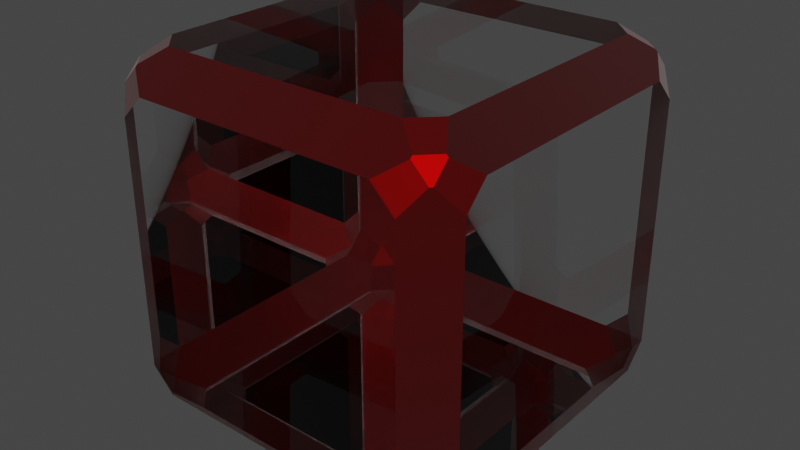 # Source: BeveledBoxGlassEdit.blend  (saved by Blender 3.4.6; exported with 4.5.12 LTS)
import bpy
from mathutils import Matrix  # noqa: F401  (used for matrix-valued properties, if any)

bpy.ops.wm.read_factory_settings(use_empty=True)
scene = bpy.context.scene
scene.name = 'Scene'

# ---- collections
col_collection = bpy.data.collections.new('Collection'); scene.collection.children.link(col_collection)

# ---- materials (node trees are filled in below, after node groups)
mat_material = bpy.data.materials.new('Material')
mat_material.alpha_threshold = 0.0
mat_material.use_raytrace_refraction = True
mat_material.use_screen_refraction = True
mat_material.thickness_mode = 'SLAB'
mat_material.roughness = 0.5
mat_material.line_color = (0.0, 0.0, 0.0, 1.0)
mat_red = bpy.data.materials.new('Red')
mat_red.use_transparent_shadow = False

# ---- node groups
ng_auto_smooth = bpy.data.node_groups.new('Auto Smooth', 'GeometryNodeTree')
_s = ng_auto_smooth.interface.new_socket(name='Geometry', in_out='OUTPUT', socket_type='NodeSocketGeometry')
_s = ng_auto_smooth.interface.new_socket(name='Geometry', in_out='INPUT', socket_type='NodeSocketGeometry')
_s = ng_auto_smooth.interface.new_socket(name='Angle', in_out='INPUT', socket_type='NodeSocketFloat')
_s.subtype = 'ANGLE'
_s.min_value = 0.0
_s.max_value = 3.142
ng_auto_smooth.is_modifier = True
_N = ng_auto_smooth.nodes; _L = ng_auto_smooth.links
n0 = _N.new('NodeGroupOutput'); n0.name = 'Group Output'; n0.location = (480, -100)
n1 = _N.new('NodeGroupInput'); n1.name = 'Group Input'; n1.location = (-420, -300)
n2 = _N.new('NodeGroupInput'); n2.name = 'Group Input.001'; n2.location = (-60, -100)
n3 = _N.new('GeometryNodeSetShadeSmooth'); n3.name = 'Set Shade Smooth'; n3.location = (120, -100)
n3.domain = 'EDGE'
n4 = _N.new('GeometryNodeSetShadeSmooth'); n4.name = 'Set Shade Smooth.001'; n4.location = (300, -100)
n5 = _N.new('GeometryNodeInputMeshEdgeAngle'); n5.name = 'Edge Angle'; n5.location = (-420, -220)
n6 = _N.new('GeometryNodeInputEdgeSmooth'); n6.name = 'Is Edge Smooth'; n6.location = (-60, -160)
n7 = _N.new('GeometryNodeInputShadeSmooth'); n7.name = 'Is Face Smooth'; n7.location = (-240, -340)
n8 = _N.new('FunctionNodeBooleanMath'); n8.name = 'Boolean Math'; n8.location = (-60, -220)
n9 = _N.new('FunctionNodeCompare'); n9.name = 'Compare'; n9.location = (-240, -180)
n9.operation = 'LESS_EQUAL'
_L.new(n5.outputs[0], n9.inputs[0])
_L.new(n4.outputs[0], n0.inputs[0])
_L.new(n1.outputs[1], n9.inputs[1])
_L.new(n9.outputs[0], n8.inputs[0])
_L.new(n7.outputs[0], n8.inputs[1])
_L.new(n2.outputs[0], n3.inputs[0])
_L.new(n6.outputs[0], n3.inputs[1])
_L.new(n3.outputs[0], n4.inputs[0])
_L.new(n8.outputs[0], n3.inputs[2])
n0.is_active_output = True

# ---- material node trees
mat_material.use_nodes = True; mat_material.node_tree.nodes.clear()
_N = mat_material.node_tree.nodes; _L = mat_material.node_tree.links
n0 = _N.new('ShaderNodeOutputMaterial'); n0.name = 'Material Output'; n0.location = (737, 333)
n1 = _N.new('ShaderNodeMixShader'); n1.name = 'Mix Shader'; n1.location = (445, 343)
n2 = _N.new('ShaderNodeBsdfPrincipled'); n2.name = 'Principled BSDF'; n2.location = (-71, 248)
n2.distribution = 'GGX'
n2.subsurface_method = 'RANDOM_WALK_SKIN'
n2.inputs[0].default_value = (1.0, 1.0, 1.0, 1.0)
n2.inputs[2].default_value = 0.0
n2.inputs[3].default_value = 1.45
n2.inputs[18].default_value = 1.0
n2.inputs[27].default_value = (0.0, 0.0, 0.0, 1.0)
n2.inputs[28].default_value = 1.0
n3 = _N.new('ShaderNodeBsdfTransparent'); n3.name = 'Transparent BSDF'; n3.location = (27, 328)
n4 = _N.new('ShaderNodeFresnel'); n4.name = 'Fresnel'; n4.location = (-95, 602)
n4.inputs[0].default_value = 1.45
n5 = _N.new('ShaderNodeValToRGB'); n5.name = 'ColorRamp'; n5.location = (125, 592)
while len(n5.color_ramp.elements) > 1: n5.color_ramp.elements.remove(n5.color_ramp.elements[-1])
n5.color_ramp.elements[0].position = 0.0; n5.color_ramp.elements[0].color = (0.0, 0.0, 0.0, 0.0)
_e = n5.color_ramp.elements.new(1.0); _e.color = (1.0, 1.0, 1.0, 1.0)
n6 = _N.new('ShaderNodeValue'); n6.name = 'Value'; n6.location = (737, 173)
n6.outputs[0].default_value = 0.0
_L.new(n1.outputs[0], n0.inputs[0])
_L.new(n2.outputs[0], n1.inputs[2])
_L.new(n3.outputs[0], n1.inputs[1])
_L.new(n5.outputs[0], n1.inputs[0])
_L.new(n4.outputs[0], n5.inputs[0])
_L.new(n6.outputs[0], n0.inputs[3])
n0.is_active_output = True
mat_red.use_nodes = True; mat_red.node_tree.nodes.clear()
_N = mat_red.node_tree.nodes; _L = mat_red.node_tree.links
n0 = _N.new('ShaderNodeBsdfPrincipled'); n0.name = 'Principled BSDF'; n0.location = (10, 300)
n0.distribution = 'GGX'
n0.subsurface_method = 'RANDOM_WALK_SKIN'
n0.inputs[0].default_value = (0.224, 0.0, 0.0, 1.0)
n0.inputs[1].default_value = 1.0
n0.inputs[3].default_value = 1.45
n0.inputs[8].default_value = 1.0
n0.inputs[9].default_value = (0.0, 0.0, 0.0)
n0.inputs[10].default_value = 0.72
n0.inputs[11].default_value = 2.7
n0.inputs[12].default_value = 0.072
n0.inputs[24].default_value = 0.2
n0.inputs[27].default_value = (0.0, 0.0, 0.0, 1.0)
n0.inputs[28].default_value = 1.0
n1 = _N.new('ShaderNodeOutputMaterial'); n1.name = 'Material Output'; n1.location = (300, 300)
_L.new(n0.outputs[0], n1.inputs[0])
n1.is_active_output = True

# ---- world
world_world = bpy.data.worlds.new('World'); scene.world = world_world
world_world.use_nodes = True; world_world.node_tree.nodes.clear()
_N = world_world.node_tree.nodes; _L = world_world.node_tree.links
n0 = _N.new('ShaderNodeOutputWorld'); n0.name = 'World Output'; n0.location = (300, 300)
n1 = _N.new('ShaderNodeBackground'); n1.name = 'Background'; n1.location = (10, 300)
n1.inputs[0].default_value = (0.05088, 0.05088, 0.05088, 1.0)
_L.new(n1.outputs[0], n0.inputs[0])
n0.is_active_output = True
world_world.color = (0.05088, 0.05088, 0.05088)
world_world.use_sun_shadow = False
world_world.sun_shadow_jitter_overblur = 0.0

# ---- meshes
me_cube = bpy.data.meshes.new('Cube')
me_cube.from_pydata([(0.8091, 1.0, 0.6821), (0.6821, 1.0, 0.8091), (0.8091, 0.9102, 0.8989), (0.8989, 0.9102, 0.8091), (0.6821, 0.8091, 1.0), (0.8091, 0.6821, 1.0), (0.8989, 0.8091, 0.9102), (0.8091, 0.8989, 0.9102), (0.9102, 0.8989, 0.8091), (0.9102, 0.8091, 0.8989), (1.0, 0.6821, 0.8091), (1.0, 0.8091, 0.6821), (0.8091, 0.6821, -1.0), (0.6821, 0.8091, -1.0), (0.8091, 0.8989, -0.9102), (0.8989, 0.8091, -0.9102), (0.6821, 1.0, -0.8091), (0.8091, 1.0, -0.6821), (0.8989, 0.9102, -0.8091), (0.8091, 0.9102, -0.8989), (0.9102, 0.8091, -0.8989), (0.9102, 0.8989, -0.8091), (1.0, 0.8091, -0.6821), (1.0, 0.6821, -0.8091), (1.0, -0.8091, 0.6821), (1.0, -0.6821, 0.8091), (0.9102, -0.8091, 0.8989), (0.9102, -0.8989, 0.8091), (0.8091, -0.6821, 1.0), (0.6821, -0.8091, 1.0), (0.8091, -0.8989, 0.9102), (0.8989, -0.8091, 0.9102), (0.8989, -0.9102, 0.8091), (0.8091, -0.9102, 0.8989), (0.6821, -1.0, 0.8091), (0.8091, -1.0, 0.6821), (1.0, -0.6821, -0.8091), (1.0, -0.8091, -0.6821), (0.9102, -0.8989, -0.8091), (0.9102, -0.8091, -0.8989), (0.8091, -1.0, -0.6821), (0.6821, -1.0, -0.8091), (0.8091, -0.9102, -0.8989), (0.8989, -0.9102, -0.8091), (0.8989, -0.8091, -0.9102), (0.8091, -0.8989, -0.9102), (0.6821, -0.8091, -1.0), (0.8091, -0.6821, -1.0), (-0.6821, 1.0, 0.8091), (-0.8091, 1.0, 0.6821), (-0.8989, 0.9102, 0.8091), (-0.8091, 0.9102, 0.8989), (-1.0, 0.8091, 0.6821), (-1.0, 0.6821, 0.8091), (-0.9102, 0.8091, 0.8989), (-0.9102, 0.8989, 0.8091), (-0.8091, 0.8989, 0.9102), (-0.8989, 0.8091, 0.9102), (-0.8091, 0.6821, 1.0), (-0.6821, 0.8091, 1.0), (-1.0, 0.6821, -0.8091), (-1.0, 0.8091, -0.6821), (-0.9102, 0.8989, -0.8091), (-0.9102, 0.8091, -0.8989), (-0.8091, 1.0, -0.6821), (-0.6821, 1.0, -0.8091), (-0.8091, 0.9102, -0.8989), (-0.8989, 0.9102, -0.8091), (-0.8989, 0.8091, -0.9102), (-0.8091, 0.8989, -0.9102), (-0.6821, 0.8091, -1.0), (-0.8091, 0.6821, -1.0), (-1.0, -0.6821, 0.8091), (-1.0, -0.8091, 0.6821), (-0.9102, -0.8989, 0.8091), (-0.9102, -0.8091, 0.8989), (-0.8091, -1.0, 0.6821), (-0.6821, -1.0, 0.8091), (-0.8091, -0.9102, 0.8989), (-0.8989, -0.9102, 0.8091), (-0.8989, -0.8091, 0.9102), (-0.8091, -0.8989, 0.9102), (-0.6821, -0.8091, 1.0), (-0.8091, -0.6821, 1.0), (-0.8091, -0.6821, -1.0), (-0.6821, -0.8091, -1.0), (-0.8091, -0.8989, -0.9102), (-0.8989, -0.8091, -0.9102), (-0.6821, -1.0, -0.8091), (-0.8091, -1.0, -0.6821), (-0.8989, -0.9102, -0.8091), (-0.8091, -0.9102, -0.8989), (-0.9102, -0.8091, -0.8989), (-0.9102, -0.8989, -0.8091), (-1.0, -0.8091, -0.6821), (-1.0, -0.6821, -0.8091)], [], [(32, 35, 40, 43, 38, 37, 24, 27), (68, 71, 84, 87, 92, 95, 60, 63), (39, 38, 43, 42, 45, 44), (23, 22, 11, 10, 25, 24, 37, 36), (44, 47, 12, 15, 20, 23, 36, 39), (65, 64, 49, 48, 1, 0, 17, 16), (14, 13, 70, 69, 66, 65, 16, 19), (30, 29, 82, 81, 78, 77, 34, 33), (86, 85, 46, 45, 42, 41, 88, 91), (50, 49, 64, 67, 62, 61, 52, 55), (75, 74, 79, 78, 81, 80), (90, 89, 76, 79, 74, 73, 94, 93), (63, 62, 67, 66, 69, 68), (71, 70, 13, 12, 47, 46, 85, 84), (3, 2, 7, 6, 9, 8), (87, 86, 91, 90, 93, 92), (27, 26, 31, 30, 33, 32), (80, 83, 58, 57, 54, 53, 72, 75), (41, 40, 35, 34, 77, 76, 89, 88), (5, 4, 59, 58, 83, 82, 29, 28), (51, 50, 55, 54, 57, 56), (95, 94, 73, 72, 53, 52, 61, 60), (6, 5, 28, 31, 26, 25, 10, 9), (15, 14, 19, 18, 21, 20), (56, 59, 4, 7, 2, 1, 48, 51), (0, 1, 2, 3), (4, 5, 6, 7), (8, 9, 10, 11), (12, 13, 14, 15), (16, 17, 18, 19), (20, 21, 22, 23), (24, 25, 26, 27), (28, 29, 30, 31), (32, 33, 34, 35), (36, 37, 38, 39), (40, 41, 42, 43), (44, 45, 46, 47), (48, 49, 50, 51), (52, 53, 54, 55), (56, 57, 58, 59), (60, 61, 62, 63), (64, 65, 66, 67), (68, 69, 70, 71), (72, 73, 74, 75), (76, 77, 78, 79), (80, 81, 82, 83), (84, 85, 86, 87), (88, 89, 90, 91), (92, 93, 94, 95), (8, 11, 22, 21, 18, 17, 0, 3)])
me_cube.polygons.foreach_set('material_index', [1, 1, 1, 0, 1, 0, 1, 1, 1, 1, 1, 1, 1, 0, 1, 1, 1, 1, 0, 0, 1, 0, 1, 1, 1, 1, 1, 1, 1, 1, 1, 1, 1, 1, 1, 1, 1, 1, 1, 1, 1, 1, 1, 1, 1, 1, 1, 1, 1, 1])
_uv = me_cube.uv_layers.new(name='UVMap')
_uv.uv.foreach_set('vector', [0.6011, 0.7514, 0.5853, 0.7739, 0.4147, 0.7739, 0.3989, 0.7514, 0.3989, 0.7486, 0.4147, 0.7261, 0.5853, 0.7261, 0.6011, 0.7486, 0.1376, 0.5239, 0.1489, 0.5397, 0.1489, 0.7103, 0.1376, 0.7261, 0.1362, 0.7261, 0.125, 0.7103, 0.125, 0.5397, 0.1362, 0.5239, 0.3638, 0.7261, 0.3638, 0.7374, 0.3624, 0.7388, 0.3511, 0.7388, 0.3511, 0.7374, 0.3624, 0.7261, 0.3989, 0.5397, 0.4147, 0.5239, 0.5853, 0.5239, 0.6011, 0.5397, 0.6011, 0.7103, 0.5853, 0.7261, 0.4147, 0.7261, 0.3989, 0.7103, 0.3736, 0.7261, 0.3511, 0.7103, 0.3511, 0.5397, 0.3736, 0.5239, 0.3764, 0.5239, 0.3989, 0.5397, 0.3989, 0.7103, 0.3764, 0.7261, 0.3989, 0.2897, 0.4147, 0.2739, 0.5853, 0.2739, 0.6011, 0.2897, 0.6011, 0.4603, 0.5853, 0.4761, 0.4147, 0.4761, 0.3989, 0.4603, 0.3511, 0.5126, 0.3353, 0.5239, 0.1647, 0.5239, 0.1489, 0.5126, 0.1489, 0.5112, 0.1647, 0.5, 0.3353, 0.5, 0.3511, 0.5112, 0.6138, 0.7739, 0.625, 0.7897, 0.625, 0.9603, 0.6138, 0.9761, 0.6124, 0.9761, 0.6011, 0.9603, 0.6011, 0.7897, 0.6124, 0.7739, 0.1489, 0.7374, 0.1647, 0.7261, 0.3353, 0.7261, 0.3511, 0.7374, 0.3511, 0.7388, 0.3353, 0.75, 0.1647, 0.75, 0.1489, 0.7388, 0.6011, 0.2514, 0.5853, 0.2739, 0.4147, 0.2739, 0.3989, 0.2514, 0.3989, 0.2486, 0.4147, 0.2261, 0.5853, 0.2261, 0.6011, 0.2486, 0.6124, 0.02386, 0.6011, 0.01264, 0.6011, 0.01123, 0.6124, 0.01123, 0.6138, 0.01264, 0.6138, 0.02386, 0.3989, 0.01123, 0.4147, 0.0, 0.5853, 0.0, 0.6011, 0.01123, 0.6011, 0.01264, 0.5853, 0.02386, 0.4147, 0.02386, 0.3989, 0.01264, 0.1362, 0.5239, 0.1362, 0.5126, 0.1376, 0.5112, 0.1489, 0.5112, 0.1489, 0.5126, 0.1376, 0.5239, 0.1489, 0.5397, 0.1647, 0.5239, 0.3353, 0.5239, 0.3511, 0.5397, 0.3511, 0.7103, 0.3353, 0.7261, 0.1647, 0.7261, 0.1489, 0.7103, 0.6011, 0.4874, 0.6124, 0.4761, 0.6138, 0.4761, 0.6138, 0.4874, 0.6124, 0.4888, 0.6011, 0.4888, 0.1376, 0.7261, 0.1489, 0.7374, 0.1489, 0.7388, 0.1376, 0.7388, 0.1362, 0.7374, 0.1362, 0.7261, 0.6011, 0.7612, 0.6124, 0.7612, 0.6138, 0.7626, 0.6138, 0.7739, 0.6124, 0.7739, 0.6011, 0.7626, 0.6138, 0.02386, 0.625, 0.03974, 0.625, 0.2103, 0.6138, 0.2261, 0.6124, 0.2261, 0.6011, 0.2103, 0.6011, 0.03974, 0.6124, 0.02386, 0.3989, 0.7897, 0.4147, 0.7739, 0.5853, 0.7739, 0.6011, 0.7897, 0.6011, 0.9603, 0.5853, 0.9761, 0.4147, 0.9761, 0.3989, 0.9603, 0.6489, 0.5397, 0.6647, 0.5239, 0.8353, 0.5239, 0.8511, 0.5397, 0.8511, 0.7103, 0.8353, 0.7261, 0.6647, 0.7261, 0.6489, 0.7103, 0.6124, 0.2388, 0.6011, 0.2388, 0.6011, 0.2374, 0.6124, 0.2261, 0.6138, 0.2261, 0.6138, 0.2374, 0.3989, 0.03974, 0.4147, 0.02386, 0.5853, 0.02386, 0.6011, 0.03974, 0.6011, 0.2103, 0.5853, 0.2261, 0.4147, 0.2261, 0.3989, 0.2103, 0.6264, 0.5239, 0.6489, 0.5397, 0.6489, 0.7103, 0.6264, 0.7261, 0.6236, 0.7261, 0.6011, 0.7103, 0.6011, 0.5397, 0.6236, 0.5239, 0.3624, 0.5239, 0.3511, 0.5126, 0.3511, 0.5112, 0.3624, 0.5112, 0.3638, 0.5126, 0.3638, 0.5239, 0.6138, 0.2739, 0.625, 0.2897, 0.625, 0.4603, 0.6138, 0.4761, 0.6124, 0.4761, 0.6011, 0.4603, 0.6011, 0.2897, 0.6124, 0.2739, 0.5853, 0.4761, 0.6011, 0.4603, 0.6124, 0.4761, 0.6011, 0.4874, 0.625, 0.4603, 0.6489, 0.5397, 0.6264, 0.5239, 0.6138, 0.4761, 0.6011, 0.5014, 0.6124, 0.4888, 0.6011, 0.5397, 0.5853, 0.5239, 0.3511, 0.5397, 0.3353, 0.5239, 0.3511, 0.5126, 0.3624, 0.5239, 0.3353, 0.5, 0.4147, 0.4761, 0.3989, 0.4986, 0.3511, 0.5112, 0.3764, 0.5239, 0.3638, 0.5126, 0.4147, 0.5239, 0.3989, 0.5397, 0.5853, 0.7261, 0.6011, 0.7103, 0.6236, 0.7261, 0.6011, 0.7612, 0.6489, 0.7103, 0.6647, 0.7261, 0.6138, 0.7739, 0.6138, 0.7626, 0.6011, 0.7514, 0.6124, 0.7739, 0.6011, 0.7897, 0.5853, 0.7739, 0.3989, 0.7103, 0.4147, 0.7261, 0.3989, 0.7486, 0.3638, 0.7261, 0.4147, 0.7739, 0.3989, 0.7897, 0.3511, 0.7388, 0.3624, 0.7388, 0.3736, 0.7261, 0.3511, 0.7374, 0.3353, 0.7261, 0.3511, 0.7103, 0.6011, 0.2897, 0.5853, 0.2739, 0.6011, 0.2514, 0.6124, 0.2388, 0.5853, 0.2261, 0.6011, 0.2103, 0.6124, 0.2261, 0.6011, 0.2374, 0.6138, 0.2739, 0.6138, 0.2261, 0.625, 0.2103, 0.8353, 0.5239, 0.125, 0.5397, 0.4147, 0.2261, 0.3989, 0.2486, 0.1362, 0.5239, 0.4147, 0.2739, 0.3989, 0.2897, 0.1489, 0.5112, 0.1376, 0.5112, 0.1376, 0.5239, 0.1489, 0.5126, 0.1647, 0.5239, 0.1489, 0.5397, 0.6011, 0.03974, 0.5853, 0.02386, 0.6011, 0.01264, 0.6124, 0.02386, 0.5853, 0.0, 0.6011, 0.9603, 0.6124, 0.9761, 0.6011, 0.01123, 0.6138, 0.02386, 0.6138, 0.01264, 0.625, 0.9603, 0.8511, 0.7103, 0.1489, 0.7103, 0.1647, 0.7261, 0.1489, 0.7374, 0.1376, 0.7261, 0.1647, 0.75, 0.4147, 0.9761, 0.3989, 0.01123, 0.1489, 0.7388, 0.1362, 0.7261, 0.1362, 0.7374, 0.4147, 0.02386, 0.3989, 0.03974, 0.6011, 0.5014, 0.5853, 0.5239, 0.4147, 0.5239, 0.3989, 0.5014, 0.3989, 0.4986, 0.4147, 0.4761, 0.5853, 0.4761, 0.6011, 0.4986])
me_cube.materials.append(mat_material)
me_cube.materials.append(mat_red)
me_cube.use_mirror_vertex_groups = False
me_cube.update()

# ---- objects
ob_cube = bpy.data.objects.new('Cube', me_cube)

# ---- transforms, parenting, visibility, modifiers, constraints
ob_cube.location = (0.0, 0.0, 0.0)
ob_cube.lock_rotations_4d = False
ob_cube.empty_display_type = 'ARROWS'
ob_cube.lineart.crease_threshold = 0.0
_m = ob_cube.modifiers.new('Auto Smooth', 'NODES')
_m.node_group = ng_auto_smooth
_gi = [s.identifier for s in ng_auto_smooth.interface.items_tree if s.item_type == 'SOCKET' and s.in_out == 'INPUT']
_m[_gi[1]] = 0.5236  # Angle

# ---- collection membership
col_collection.objects.link(ob_cube)

# ---- scene / render settings (as saved in the file)
scene.frame_start = 1; scene.frame_end = 250; scene.frame_set(1)
scene.render.engine = 'BLENDER_EEVEE_NEXT'
scene.cycles.sampling_pattern = 'TABULATED_SOBOL'
scene.cycles.use_light_tree = False
scene.eevee.use_raytracing = True
scene.view_settings.view_transform = 'Filmic'
bpy.context.view_layer.update()

# ---- added for rendering (the .blend has no active camera and no usable light): camera, sun
cam_auto = bpy.data.cameras.new('AutoCamera')
cam_auto.lens = 50.0
cam_auto.sensor_width = 36.0
cam_auto.clip_end = 1000.0
ob_auto_camera = bpy.data.objects.new('AutoCamera', cam_auto)
scene.collection.objects.link(ob_auto_camera)
ob_auto_camera.location = (3.20507, -3.84609, 2.56406)
ob_auto_camera.rotation_euler = (1.09748, -7.21219e-08, 0.694738)
scene.camera = ob_auto_camera
light_auto_sun = bpy.data.lights.new('AutoSun', 'SUN')
light_auto_sun.energy = 3.0
light_auto_sun.angle = 0.0523599
ob_auto_sun = bpy.data.objects.new('AutoSun', light_auto_sun)
scene.collection.objects.link(ob_auto_sun)
ob_auto_sun.rotation_euler = (0.872665, 0.174533, 0.523599)
bpy.context.view_layer.update()
